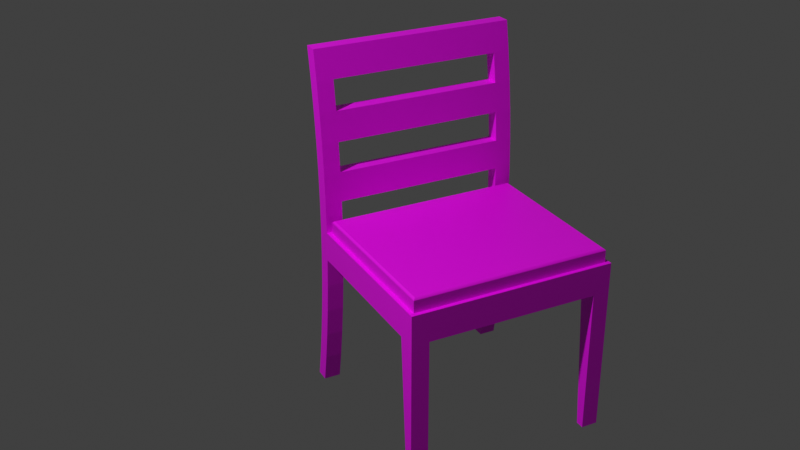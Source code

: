 # Source: zidle.baked.2.blend  (saved by Blender 3.6.11; exported with 4.5.12 LTS)
import bpy
from mathutils import Matrix  # noqa: F401  (used for matrix-valued properties, if any)

bpy.ops.wm.read_factory_settings(use_empty=True)
scene = bpy.context.scene
scene.name = 'Scene'

# ---- collections
col_collection = bpy.data.collections.new('Collection'); scene.collection.children.link(col_collection)

# ---- images (referenced by path relative to the original .blend; pixels are not part of the script)
import os
ASSET_DIR = os.environ.get("B2B_ASSET_DIR", "")  # directory of the original .blend (textures are referenced by path, not embedded)
HERE = os.path.dirname(os.path.abspath(__file__))  # packed textures are extracted next to this script under _unpacked/

def load_image(name, relpath, width, height, colorspace="sRGB"):
    """Load a texture the original file referenced (path relative to the .blend, or extracted next to this script)."""
    p = next((c for c in (os.path.join(HERE, relpath), os.path.join(ASSET_DIR, relpath)) if relpath and os.path.exists(c)), "")
    if p:
        img = bpy.data.images.load(p, check_existing=True)
        img.name = name
    else:  # same state as the original file: an image datablock whose file is absent (Cycles renders it pink)
        img = bpy.data.images.new(name, width, height)
        img.source = "FILE"
        img.filepath = "//" + (relpath or name)
    img.colorspace_settings.name = colorspace
    return img
img_baked = load_image('Baked', 'zidle_Baked.png', 1024, 1024, 'sRGB')

# ---- materials (node trees are filled in below, after node groups)
mat_material_003 = bpy.data.materials.new('Material.003')

# ---- material node trees
mat_material_003.use_nodes = True; mat_material_003.node_tree.nodes.clear()
_N = mat_material_003.node_tree.nodes; _L = mat_material_003.node_tree.links
n0 = _N.new('ShaderNodeBsdfPrincipled'); n0.name = 'Principled BSDF'; n0.location = (10, 300)
n0.distribution = 'GGX'
n0.subsurface_method = 'RANDOM_WALK_SKIN'
n0.inputs[3].default_value = 1.45
n0.inputs[27].default_value = (0.0, 0.0, 0.0, 1.0)
n0.inputs[28].default_value = 1.0
n1 = _N.new('ShaderNodeOutputMaterial'); n1.name = 'Material Output'; n1.location = (300, 300)
n2 = _N.new('ShaderNodeTexImage'); n2.name = 'Image Texture'; n2.location = (-280, 280)
n2.image = img_baked
_L.new(n0.outputs[0], n1.inputs[0])
_L.new(n2.outputs[0], n0.inputs[0])
n1.is_active_output = True

# ---- world
world_world = bpy.data.worlds.new('World'); scene.world = world_world
world_world.use_nodes = True; world_world.node_tree.nodes.clear()
_N = world_world.node_tree.nodes; _L = world_world.node_tree.links
n0 = _N.new('ShaderNodeOutputWorld'); n0.name = 'World Output'; n0.location = (300, 300)
n1 = _N.new('ShaderNodeBackground'); n1.name = 'Background'; n1.location = (10, 300)
n1.inputs[0].default_value = (0.05088, 0.05088, 0.05088, 1.0)
_L.new(n1.outputs[0], n0.inputs[0])
n0.is_active_output = True
world_world.color = (0.05088, 0.05088, 0.05088)
world_world.use_sun_shadow = False
world_world.sun_shadow_jitter_overblur = 0.0

# ---- cameras
cam_camera = bpy.data.cameras.new('Camera')
cam_camera.clip_end = 100.0
cam_camera.ortho_scale = 7.314

# ---- lights
light_light = bpy.data.lights.new('Light', 'POINT')
light_light.transmission_factor = 0.0
light_light.energy = 1000.0
light_light.shadow_soft_size = 0.1
light_light.shadow_maximum_resolution = 0.006
light_light.use_absolute_resolution = True

# ---- meshes
me_layer0_001mesh_001 = bpy.data.meshes.new('Layer0_001Mesh.001')
me_layer0_001mesh_001.from_pydata([(-0.4045, -0.3891, 1.284), (-0.4045, -0.3719, 1.168), (-0.3382, -0.2865, 0.6999), (0.3387, -0.2884, 0.5825), (0.3387, -0.2865, 0.6999), (-0.3382, -0.2884, 0.5825), (0.4051, -0.3586, 1.051), (0.4051, -0.3719, 1.168), (-0.4045, -0.3414, 0.6999), (-0.3382, -0.3433, 0.5825), (-0.3382, -0.3414, 0.6999), (-0.4045, -0.3433, 0.5825), (-0.4045, -0.3551, 0.0), (-0.3382, -0.3342, 0.1155), (-0.3382, -0.3551, 0.0), (-0.4045, -0.3342, 0.1155), (0.3387, -0.3891, 1.284), (0.4051, -0.3891, 1.284), (-0.4045, -0.2884, 0.8172), (-0.3382, -0.2884, 0.8172), (-0.4045, -0.2942, 0.9345), (-0.4045, -0.349, 0.4653), (-0.3382, -0.3586, 0.3483), (-0.3382, -0.349, 0.4653), (-0.4045, -0.3586, 0.3483), (-0.4045, -0.349, 0.9345), (-0.4045, -0.3433, 0.8172), (-0.3382, -0.41, 0.0), (-0.4045, -0.41, 0.0), (-0.4045, -0.3342, 1.284), (-0.3382, -0.3342, 1.284), (-0.4045, -0.3551, 1.4), (0.3387, -0.3171, 0.2316), (0.4051, -0.3037, 0.3483), (0.4051, -0.3171, 0.2316), (0.3387, -0.3037, 0.3483), (0.3387, -0.2942, 0.9345), (0.4051, -0.3037, 1.051), (0.4051, -0.2942, 0.9345), (-0.4045, 0.3996, 0.0), (-0.3382, 0.3996, 0.0), (-0.4045, 0.3996, 0.5825), (0.4051, -0.3342, 0.1155), (0.4051, -0.41, 0.0), (0.4051, -0.3891, 0.1155), (0.4051, -0.3719, 0.2316), (0.4051, -0.3586, 0.3483), (0.4051, -0.2942, 0.4653), (0.4051, -0.349, 0.4653), (0.4051, -0.3433, 0.5825), (0.4051, -0.2865, 0.6999), (0.4051, -0.3414, 0.6999), (0.4051, -0.2884, 0.8172), (0.4051, -0.3433, 0.8172), (0.4051, -0.349, 0.9345), (0.4051, -0.3171, 1.168), (0.4051, -0.3342, 1.284), (0.4051, -0.3551, 1.4), (0.4051, -0.41, 1.4), (0.3387, -0.3342, 1.284), (-0.4045, -0.3037, 1.051), (-0.4045, -0.3171, 1.168), (0.3387, -0.3342, 0.1155), (-0.4045, -0.41, 1.4), (0.3387, -0.3586, 0.3483), (0.3387, -0.3719, 0.2316), (0.3387, -0.41, 1.4), (-0.3382, 0.3655, 0.0), (-0.3382, 0.3245, 0.5825), (-0.4045, 0.3655, 0.0), (0.3387, -0.3551, 0.0), (0.3365, 0.3245, 0.5825), (-0.4045, -0.2884, 0.5825), (-0.4045, -0.2942, 0.4653), (-0.3382, -0.2942, 0.4653), (0.3387, -0.3891, 0.1155), (-0.4045, -0.3171, 0.2316), (-0.3382, -0.3037, 0.3483), (-0.3382, -0.3171, 0.2316), (-0.4045, -0.3037, 0.3483), (0.4051, 0.3996, 0.0), (0.4051, 0.3655, 0.0), (0.3387, -0.349, 0.4653), (-0.4045, -0.3586, 1.051), (0.3387, -0.3414, 0.6999), (0.3387, -0.349, 0.9345), (-0.4045, 0.3996, 0.6999), (-0.4045, 0.3163, 0.6999), (0.3365, 0.3655, 0.0), (-0.3382, -0.3719, 0.2316), (-0.4045, -0.3719, 0.2316), (-0.4045, -0.3891, 0.1155), (-0.3382, -0.3891, 0.1155), (0.3387, -0.41, 0.0), (0.3387, -0.2942, 0.4653), (0.3387, -0.3433, 0.5825), (0.3886, -0.27, 0.6999), (0.4051, 0.3163, 0.6999), (0.3886, 0.3832, 0.6999), (0.4051, 0.3996, 0.6999), (0.3365, 0.3996, 0.6999), (-0.3382, 0.3996, 0.6999), (-0.3382, -0.3719, 1.168), (0.3854, 0.3799, 0.7515), (0.3822, -0.2636, 0.7541), (0.3822, 0.3767, 0.7541), (0.3879, 0.3825, 0.7483), (-0.3802, -0.2622, 0.7548), (-0.3874, -0.2693, 0.7483), (-0.3881, -0.27, 0.7469), (-0.3881, 0.3832, 0.7469), (-0.3874, 0.3825, 0.7483), (0.3387, -0.3433, 0.8172), (-0.3802, 0.3753, 0.7548), (-0.3848, 0.3799, 0.7515), (0.3808, 0.3753, 0.7548), (-0.3816, 0.3767, 0.7541), (-0.3848, -0.2668, 0.7515), (-0.3881, 0.3832, 0.6999), (-0.3881, -0.27, 0.6999), (0.3886, 0.3832, 0.7469), (0.3886, -0.27, 0.7469), (-0.3382, -0.349, 0.9345), (0.3387, -0.3586, 1.051), (0.3808, -0.2622, 0.7548), (0.3387, -0.3719, 1.168), (0.3387, -0.2884, 0.8172), (-0.3382, -0.2942, 0.9345), (0.3387, -0.3171, 1.168), (-0.3382, -0.3037, 1.051), (0.3387, -0.3037, 1.051), (-0.4045, -0.2865, 0.6999), (0.3365, 0.3996, 0.5825), (0.4051, 0.3245, 0.5825), (0.4051, 0.3996, 0.5825), (-0.4045, 0.3245, 0.5825), (-0.3382, 0.3996, 0.5825), (0.3854, -0.2668, 0.7515), (0.4051, -0.2884, 0.5825), (0.3365, 0.3996, 0.0), (0.3879, -0.2693, 0.7483), (0.4051, -0.3551, 0.0), (0.3387, -0.3551, 1.4), (-0.3382, -0.3551, 1.4), (-0.3382, -0.3586, 1.051), (-0.3382, -0.41, 1.4), (-0.3382, -0.3891, 1.284), (-0.3382, -0.3433, 0.8172), (-0.3382, -0.3171, 1.168), (0.3631, -0.2622, 0.7548)], [(107, 117)], [(135, 69, 67, 68), (60, 61, 148, 129), (91, 28, 27, 92), (2, 131, 18, 19), (12, 15, 13, 14), (122, 144, 83, 25), (70, 141, 43, 93), (3, 5, 68, 71), (38, 52, 126, 36), (146, 102, 148, 30), (139, 80, 81, 88), (75, 62, 70, 93), (90, 76, 15, 91), (83, 60, 20, 25), (95, 3, 94, 82), (26, 18, 131, 8), (54, 38, 37, 6), (7, 55, 56, 17), (17, 56, 57, 58), (135, 72, 131, 87), (82, 94, 35, 64), (55, 37, 130, 128), (56, 55, 128, 59), (59, 30, 143, 142), (132, 100, 99, 134), (30, 148, 61, 29), (70, 62, 42, 141), (8, 11, 9, 10), (32, 35, 33, 34), (51, 50, 52, 53), (72, 11, 8, 131), (4, 2, 10, 84), (21, 24, 22, 23), (15, 76, 78, 13), (76, 79, 77, 78), (52, 50, 4, 126), (5, 72, 135, 68), (124, 115, 113, 107), (39, 41, 136, 40), (136, 68, 67, 40), (118, 110, 120, 98), (145, 143, 31, 63), (19, 18, 20, 127), (146, 0, 1, 102), (138, 49, 48, 47), (3, 71, 133, 138), (65, 32, 62, 75), (135, 41, 39, 69), (120, 121, 96, 98), (11, 21, 23, 9), (79, 73, 74, 77), (139, 132, 134, 80), (49, 51, 84, 95), (90, 91, 92, 89), (143, 30, 29, 31), (58, 57, 142, 66), (51, 53, 112, 84), (48, 49, 95, 82), (65, 75, 44, 45), (13, 92, 27, 14), (78, 89, 92, 13), (64, 35, 32, 65), (1, 61, 60, 83), (5, 9, 23, 74), (99, 97, 133, 134), (11, 72, 73, 21), (21, 73, 79, 24), (77, 22, 89, 78), (63, 31, 29, 0), (42, 44, 43, 141), (134, 133, 81, 80), (37, 38, 36, 130), (98, 97, 99), (118, 101, 86), (97, 98, 96, 50), (87, 118, 86), (99, 100, 98), (75, 93, 43, 44), (91, 15, 12, 28), (34, 45, 44, 42), (33, 46, 45, 34), (74, 23, 22, 77), (25, 20, 18, 26), (50, 51, 49, 138), (53, 54, 85, 112), (97, 50, 138, 133), (144, 102, 1, 83), (135, 87, 86, 41), (0, 29, 61, 1), (24, 79, 76, 90), (47, 48, 46, 33), (71, 132, 139, 88), (7, 17, 16, 125), (26, 147, 122, 25), (62, 32, 34, 42), (12, 14, 27, 28), (64, 65, 45, 46), (127, 20, 60, 129), (148, 102, 125, 128), (113, 116, 114, 117, 137, 104, 124, 107), (108, 111, 110, 109), (117, 111, 108), (117, 108, 140, 137), (105, 113, 115), (113, 105, 116), (103, 114, 116, 105), (35, 94, 47, 33), (109, 110, 118, 119), (123, 130, 36, 85), (110, 111, 106, 120), (106, 140, 121, 120), (111, 117, 114), (112, 85, 122, 147), (103, 105, 104, 137), (109, 119, 96, 121), (136, 101, 100, 132), (111, 114, 103, 106), (41, 86, 101, 136), (128, 130, 129, 148), (126, 19, 127, 36), (94, 3, 138, 47), (136, 132, 71, 68), (71, 88, 81, 133), (73, 72, 5, 74), (140, 108, 109, 121), (39, 40, 67, 69), (82, 64, 46, 48), (103, 137, 140, 106), (24, 90, 89, 22), (145, 66, 142, 143), (129, 130, 123, 144), (147, 26, 8, 10), (57, 56, 59, 142), (53, 52, 38, 54), (6, 37, 55, 7), (66, 16, 17, 58), (6, 7, 125, 123), (54, 6, 123, 85), (129, 144, 122, 127), (122, 85, 36, 127), (123, 125, 102, 144), (0, 146, 145, 63), (16, 66, 145, 146), (30, 59, 16, 146), (128, 125, 16, 59), (19, 126, 112, 147), (2, 19, 147, 10), (112, 126, 4, 84), (5, 3, 95, 9), (84, 10, 9, 95), (98, 100, 101, 118), (119, 118, 87, 131), (119, 131, 2, 4, 50, 96), (105, 115, 124, 104)])
_uv = me_layer0_001mesh_001.uv_layers.new(name='Baked')
_uv.uv.foreach_set('vector', [0.001001, 0.8434, 0.3323, 0.8434, 0.3323, 0.801, 0.001001, 0.801, 0.9573, 0.08989, 0.9177, 0.08989, 0.9177, 0.1323, 0.9573, 0.1323, 0.999, 0.04545, 0.9593, 0.04545, 0.9593, 0.08789, 0.999, 0.08789, 0.9573, 0.04545, 0.9177, 0.04545, 0.9177, 0.08789, 0.9573, 0.08789, 0.999, 0.001001, 0.9593, 0.001001, 0.9593, 0.04344, 0.999, 0.04344, 0.9573, 0.001001, 0.9177, 0.001001, 0.9177, 0.04344, 0.9573, 0.04344, 0.9365, 0.1768, 0.9365, 0.1343, 0.9177, 0.1343, 0.9177, 0.1768, 0.3323, 0.001001, 0.001001, 0.001001, 0.001001, 0.3546, 0.3323, 0.3546, 0.749, 0.7566, 0.7093, 0.7566, 0.7093, 0.799, 0.749, 0.799, 0.7907, 0.8434, 0.7907, 0.801, 0.7718, 0.801, 0.7718, 0.8434, 0.7698, 0.8434, 0.7698, 0.801, 0.751, 0.801, 0.751, 0.8434, 0.8323, 0.801, 0.8135, 0.801, 0.8135, 0.8434, 0.8323, 0.8434, 0.8115, 0.801, 0.7927, 0.801, 0.7927, 0.8434, 0.8115, 0.8434, 0.7907, 0.8454, 0.7718, 0.8454, 0.7718, 0.8879, 0.7907, 0.8879, 0.7698, 0.8454, 0.751, 0.8454, 0.751, 0.8879, 0.7698, 0.8879, 0.8323, 0.8454, 0.8135, 0.8454, 0.8135, 0.8879, 0.8323, 0.8879, 0.8115, 0.8454, 0.7927, 0.8454, 0.7927, 0.8879, 0.8115, 0.8879, 0.874, 0.001001, 0.8552, 0.001001, 0.8552, 0.04344, 0.874, 0.04344, 0.8532, 0.001001, 0.8343, 0.001001, 0.8343, 0.04344, 0.8532, 0.04344, 0.3343, 0.6212, 0.6657, 0.6212, 0.6657, 0.5788, 0.3343, 0.5788, 0.9157, 0.001001, 0.8968, 0.001001, 0.8968, 0.04344, 0.9157, 0.04344, 0.7073, 0.7566, 0.6677, 0.7566, 0.6677, 0.799, 0.7073, 0.799, 0.749, 0.7121, 0.7093, 0.7121, 0.7093, 0.7546, 0.749, 0.7546, 0.374, 0.5768, 0.374, 0.2232, 0.3343, 0.2232, 0.3343, 0.5768, 0.7073, 0.7121, 0.6677, 0.7121, 0.6677, 0.7546, 0.7073, 0.7546, 0.749, 0.8454, 0.7093, 0.8454, 0.7093, 0.8879, 0.749, 0.8879, 0.7073, 0.8454, 0.6677, 0.8454, 0.6677, 0.8879, 0.7073, 0.8879, 0.749, 0.801, 0.7093, 0.801, 0.7093, 0.8434, 0.749, 0.8434, 0.7073, 0.801, 0.6677, 0.801, 0.6677, 0.8434, 0.7073, 0.8434, 0.8948, 0.001001, 0.876, 0.001001, 0.876, 0.04344, 0.8948, 0.04344, 0.874, 0.04545, 0.8552, 0.04545, 0.8552, 0.08789, 0.874, 0.08789, 0.3343, 0.9546, 0.6657, 0.9546, 0.6657, 0.9343, 0.3343, 0.9343, 0.8323, 0.7566, 0.7927, 0.7566, 0.7927, 0.799, 0.8323, 0.799, 0.7907, 0.7566, 0.751, 0.7566, 0.751, 0.799, 0.7907, 0.799, 0.8323, 0.7121, 0.7927, 0.7121, 0.7927, 0.7546, 0.8323, 0.7546, 0.7907, 0.7121, 0.751, 0.7121, 0.751, 0.7546, 0.7907, 0.7546, 0.4573, 0.2232, 0.4177, 0.2232, 0.4177, 0.5768, 0.4573, 0.5768, 0.3323, 0.3566, 0.001001, 0.3566, 0.001001, 0.7101, 0.3323, 0.7101, 0.3343, 0.7101, 0.6657, 0.7101, 0.6657, 0.6677, 0.3343, 0.6677, 0.7698, 0.001001, 0.751, 0.001001, 0.751, 0.3546, 0.7698, 0.3546, 0.6657, 0.9101, 0.6657, 0.8899, 0.3343, 0.8899, 0.3343, 0.9101, 0.8532, 0.04545, 0.8343, 0.04545, 0.8343, 0.08789, 0.8532, 0.08789, 0.9157, 0.9343, 0.876, 0.9343, 0.876, 0.9768, 0.9157, 0.9768, 0.874, 0.9343, 0.8343, 0.9343, 0.8343, 0.9768, 0.874, 0.9768, 0.9157, 0.04545, 0.8968, 0.04545, 0.8968, 0.08789, 0.9157, 0.08789, 0.5407, 0.5768, 0.5407, 0.2232, 0.501, 0.2232, 0.501, 0.5768, 0.8948, 0.04545, 0.876, 0.04545, 0.876, 0.08789, 0.8948, 0.08789, 0.3323, 0.9101, 0.3323, 0.8899, 0.001001, 0.8899, 0.001001, 0.9101, 0.749, 0.7101, 0.749, 0.3566, 0.7302, 0.3566, 0.7302, 0.7101, 0.9157, 0.8899, 0.876, 0.8899, 0.876, 0.9323, 0.9157, 0.9323, 0.874, 0.8899, 0.8343, 0.8899, 0.8343, 0.9323, 0.874, 0.9323, 0.001001, 0.799, 0.3323, 0.799, 0.3323, 0.7566, 0.001001, 0.7566, 0.8323, 0.9343, 0.7927, 0.9343, 0.7927, 0.9768, 0.8323, 0.9768, 0.7907, 0.9343, 0.751, 0.9343, 0.751, 0.9768, 0.7907, 0.9768, 0.8323, 0.8899, 0.7927, 0.8899, 0.7927, 0.9323, 0.8323, 0.9323, 0.874, 0.08989, 0.8552, 0.08989, 0.8552, 0.1323, 0.874, 0.1323, 0.7907, 0.8899, 0.751, 0.8899, 0.751, 0.9323, 0.7907, 0.9323, 0.9157, 0.8454, 0.876, 0.8454, 0.876, 0.8879, 0.9157, 0.8879, 0.874, 0.8454, 0.8343, 0.8454, 0.8343, 0.8879, 0.874, 0.8879, 0.8532, 0.08989, 0.8343, 0.08989, 0.8343, 0.1323, 0.8532, 0.1323, 0.9157, 0.08989, 0.8968, 0.08989, 0.8968, 0.1323, 0.9157, 0.1323, 0.8948, 0.08989, 0.876, 0.08989, 0.876, 0.1323, 0.8948, 0.1323, 0.874, 0.1343, 0.8552, 0.1343, 0.8552, 0.1768, 0.874, 0.1768, 0.8532, 0.1343, 0.8343, 0.1343, 0.8343, 0.1768, 0.8532, 0.1768, 0.9157, 0.801, 0.876, 0.801, 0.876, 0.8434, 0.9157, 0.8434, 0.9157, 0.1343, 0.8968, 0.1343, 0.8968, 0.1768, 0.9157, 0.1768, 0.8948, 0.1343, 0.876, 0.1343, 0.876, 0.1768, 0.8948, 0.1768, 0.874, 0.1788, 0.8552, 0.1788, 0.8552, 0.2212, 0.874, 0.2212, 0.8532, 0.1788, 0.8343, 0.1788, 0.8343, 0.2212, 0.8532, 0.2212, 0.9157, 0.1788, 0.8968, 0.1788, 0.8968, 0.2212, 0.9157, 0.2212, 0.7282, 0.3566, 0.7093, 0.3566, 0.7093, 0.7101, 0.7282, 0.7101, 0.874, 0.801, 0.8343, 0.801, 0.8343, 0.8434, 0.874, 0.8434, 0.8532, 0.4434, 0.8532, 0.402, 0.8353, 0.4434, 0.9365, 0.199, 0.9365, 0.1798, 0.9187, 0.199, 0.3323, 0.8879, 0.3323, 0.8677, 0.001001, 0.8677, 0.001001, 0.8879, 0.8343, 0.4424, 0.8343, 0.401, 0.8522, 0.401, 0.9355, 0.1788, 0.9177, 0.198, 0.9177, 0.1788, 0.9157, 0.7566, 0.876, 0.7566, 0.876, 0.799, 0.9157, 0.799, 0.8948, 0.1788, 0.876, 0.1788, 0.876, 0.2212, 0.8948, 0.2212, 0.874, 0.2232, 0.8552, 0.2232, 0.8552, 0.2657, 0.874, 0.2657, 0.8532, 0.2232, 0.8343, 0.2232, 0.8343, 0.2657, 0.8532, 0.2657, 0.9157, 0.2232, 0.8968, 0.2232, 0.8968, 0.2657, 0.9157, 0.2657, 0.8948, 0.2232, 0.876, 0.2232, 0.876, 0.2657, 0.8948, 0.2657, 0.874, 0.2677, 0.8552, 0.2677, 0.8552, 0.3101, 0.874, 0.3101, 0.874, 0.7566, 0.8343, 0.7566, 0.8343, 0.799, 0.874, 0.799, 0.6657, 0.5768, 0.6657, 0.2232, 0.626, 0.2232, 0.626, 0.5768, 0.9157, 0.7121, 0.876, 0.7121, 0.876, 0.7546, 0.9157, 0.7546, 0.874, 0.7121, 0.8343, 0.7121, 0.8343, 0.7546, 0.874, 0.7546, 0.8532, 0.2677, 0.8343, 0.2677, 0.8343, 0.3101, 0.8532, 0.3101, 0.9157, 0.2677, 0.8968, 0.2677, 0.8968, 0.3101, 0.9157, 0.3101, 0.8948, 0.2677, 0.876, 0.2677, 0.876, 0.3101, 0.8948, 0.3101, 0.6657, 0.8212, 0.6657, 0.801, 0.3343, 0.801, 0.3343, 0.8212, 0.749, 0.9343, 0.7093, 0.9343, 0.7093, 0.9768, 0.749, 0.9768, 0.7073, 0.9343, 0.6677, 0.9343, 0.6677, 0.9768, 0.7073, 0.9768, 0.749, 0.8899, 0.7093, 0.8899, 0.7093, 0.9323, 0.749, 0.9323, 0.874, 0.3546, 0.874, 0.3121, 0.8552, 0.3121, 0.8552, 0.3546, 0.7073, 0.8899, 0.6677, 0.8899, 0.6677, 0.9323, 0.7073, 0.9323, 0.9157, 0.6677, 0.876, 0.6677, 0.876, 0.7101, 0.9157, 0.7101, 0.6865, 0.001001, 0.6677, 0.001001, 0.6677, 0.3546, 0.6865, 0.3546, 0.6657, 0.1756, 0.6655, 0.176, 0.6649, 0.1768, 0.3343, 0.1042, 0.6642, 0.001001, 0.6653, 0.001784, 0.6657, 0.002128, 0.3397, 0.1041, 0.6865, 0.7101, 0.6865, 0.3566, 0.6677, 0.3566, 0.6677, 0.7101, 0.8323, 0.7101, 0.8323, 0.3576, 0.8145, 0.7101, 0.6657, 0.8434, 0.6657, 0.8232, 0.3343, 0.8232, 0.3343, 0.8434, 0.6657, 0.9798, 0.3353, 0.999, 0.6657, 0.999, 0.3343, 0.9788, 0.6647, 0.9788, 0.3343, 0.998, 0.7073, 0.3546, 0.7073, 0.001001, 0.6885, 0.001001, 0.6885, 0.3546, 0.874, 0.6677, 0.8343, 0.6677, 0.8343, 0.7101, 0.874, 0.7101, 0.001001, 0.8657, 0.3323, 0.8657, 0.3323, 0.8454, 0.001001, 0.8454, 0.8532, 0.3121, 0.8343, 0.3121, 0.8343, 0.3546, 0.8532, 0.3546, 0.7073, 0.3566, 0.6885, 0.3566, 0.6885, 0.7101, 0.7073, 0.7101, 0.3343, 0.8657, 0.6657, 0.8657, 0.6657, 0.8454, 0.3343, 0.8454, 0.8313, 0.3566, 0.8135, 0.7091, 0.8135, 0.3566, 0.624, 0.2232, 0.5843, 0.2232, 0.5843, 0.5768, 0.624, 0.5768, 0.6657, 0.8879, 0.6657, 0.8677, 0.3343, 0.8677, 0.3343, 0.8879, 0.7282, 0.001001, 0.7093, 0.001001, 0.7093, 0.3546, 0.7282, 0.3546, 0.6657, 0.799, 0.6657, 0.7566, 0.3343, 0.7566, 0.3343, 0.799, 0.749, 0.001001, 0.7302, 0.001001, 0.7302, 0.3546, 0.749, 0.3546, 0.9157, 0.6232, 0.876, 0.6232, 0.876, 0.6657, 0.9157, 0.6657, 0.6657, 0.7546, 0.6657, 0.7121, 0.3343, 0.7121, 0.3343, 0.7546, 0.5823, 0.5768, 0.5823, 0.2232, 0.5427, 0.2232, 0.5427, 0.5768, 0.874, 0.6232, 0.8343, 0.6232, 0.8343, 0.6657, 0.874, 0.6657, 0.001001, 0.7546, 0.3323, 0.7546, 0.3323, 0.7121, 0.001001, 0.7121, 0.499, 0.5768, 0.499, 0.2232, 0.4593, 0.2232, 0.4593, 0.5768, 0.9157, 0.5788, 0.876, 0.5788, 0.876, 0.6212, 0.9157, 0.6212, 0.001001, 0.9323, 0.3323, 0.9323, 0.3323, 0.9121, 0.001001, 0.9121, 0.9157, 0.3546, 0.9157, 0.3121, 0.8968, 0.3121, 0.8968, 0.3546, 0.874, 0.5788, 0.8343, 0.5788, 0.8343, 0.6212, 0.874, 0.6212, 0.7698, 0.7101, 0.7698, 0.3566, 0.751, 0.3566, 0.751, 0.7101, 0.9157, 0.5343, 0.876, 0.5343, 0.876, 0.5768, 0.9157, 0.5768, 0.3343, 0.9323, 0.6657, 0.9323, 0.6657, 0.9121, 0.3343, 0.9121, 0.7907, 0.3546, 0.7907, 0.001001, 0.7718, 0.001001, 0.7718, 0.3546, 0.874, 0.5343, 0.8343, 0.5343, 0.8343, 0.5768, 0.874, 0.5768, 0.9157, 0.4899, 0.876, 0.4899, 0.876, 0.5323, 0.9157, 0.5323, 0.8948, 0.3121, 0.876, 0.3121, 0.876, 0.3546, 0.8948, 0.3546, 0.874, 0.3566, 0.8552, 0.3566, 0.8552, 0.399, 0.874, 0.399, 0.874, 0.4899, 0.8343, 0.4899, 0.8343, 0.5323, 0.874, 0.5323, 0.9157, 0.4454, 0.876, 0.4454, 0.876, 0.4879, 0.9157, 0.4879, 0.874, 0.4454, 0.8343, 0.4454, 0.8343, 0.4879, 0.874, 0.4879, 0.8532, 0.3566, 0.8343, 0.3566, 0.8343, 0.399, 0.8532, 0.399, 0.001001, 0.9546, 0.3323, 0.9546, 0.3323, 0.9343, 0.001001, 0.9343, 0.4157, 0.2232, 0.376, 0.2232, 0.376, 0.5768, 0.4157, 0.5768, 0.9157, 0.401, 0.876, 0.401, 0.876, 0.4434, 0.9157, 0.4434, 0.6657, 0.6657, 0.6657, 0.6232, 0.3343, 0.6232, 0.3343, 0.6657, 0.7907, 0.7101, 0.7907, 0.3566, 0.7718, 0.3566, 0.7718, 0.7101, 0.9157, 0.3566, 0.8968, 0.3566, 0.8968, 0.399, 0.9157, 0.399, 0.001001, 0.9768, 0.3323, 0.9768, 0.3323, 0.9566, 0.001001, 0.9566, 0.8948, 0.399, 0.8948, 0.3566, 0.876, 0.3566, 0.876, 0.399, 0.874, 0.401, 0.8552, 0.401, 0.8552, 0.4434, 0.874, 0.4434, 0.8115, 0.3546, 0.8115, 0.001001, 0.7927, 0.001001, 0.7927, 0.3546, 0.3343, 0.2212, 0.6657, 0.2212, 0.6657, 0.1788, 0.3343, 0.1788, 0.8115, 0.3566, 0.7927, 0.3566, 0.7927, 0.7101, 0.8115, 0.7101, 0.3343, 0.9768, 0.6657, 0.9768, 0.6657, 0.9566, 0.3343, 0.9566, 0.8135, 0.008195, 0.8323, 0.001001, 0.8323, 0.02998, 0.8323, 0.3256, 0.8323, 0.3546, 0.8135, 0.3474, 0.3323, 0.999, 0.3323, 0.9788, 0.001001, 0.9788, 0.001001, 0.999])
me_layer0_001mesh_001.materials.append(mat_material_003)
me_layer0_001mesh_001.use_remesh_preserve_volume = False
me_layer0_001mesh_001.use_remesh_preserve_attributes = False
me_layer0_001mesh_001.use_mirror_vertex_groups = False
me_layer0_001mesh_001.update()

# ---- objects
ob_light = bpy.data.objects.new('Light', light_light)
ob_camera = bpy.data.objects.new('Camera', cam_camera)
ob_zidlea1 = bpy.data.objects.new('ZidleA1', me_layer0_001mesh_001)

# ---- transforms, parenting, visibility, modifiers, constraints
ob_light.location = (4.076, 1.005, 5.904)
ob_light.rotation_euler = (0.6503, 0.05522, 1.866)
ob_light.lock_rotations_4d = False
ob_light.empty_display_type = 'ARROWS'
ob_light.color = (0.0, 0.0, 0.0, 0.0)
ob_light.lineart.crease_threshold = 0.0
ob_camera.location = (1.876, 3.168, 2.595)
ob_camera.rotation_euler = (-2.032, -3.142, 12.09)
ob_camera.scale = (1.0, 1.0, 1.0)
ob_camera.lock_rotations_4d = False
ob_camera.empty_display_type = 'ARROWS'
ob_camera.color = (0.0, 0.0, 0.0, 0.0)
ob_camera.display_type = 'WIRE'
ob_camera.lineart.crease_threshold = 0.0
ob_zidlea1.location = (0.0, 0.0, 0.0)
ob_zidlea1.lineart.crease_threshold = 0.0

# ---- collection membership
col_collection.objects.link(ob_light)
col_collection.objects.link(ob_camera)
col_collection.objects.link(ob_zidlea1)

# ---- scene / render settings (as saved in the file)
scene.camera = ob_camera
scene.frame_start = 1; scene.frame_end = 250; scene.frame_set(1)
scene.render.engine = 'CYCLES'
scene.cycles.samples = 151
scene.cycles.sampling_pattern = 'TABULATED_SOBOL'
scene.cycles.bake_type = 'DIFFUSE'
scene.view_settings.view_transform = 'Standard'
bpy.context.view_layer.update()
